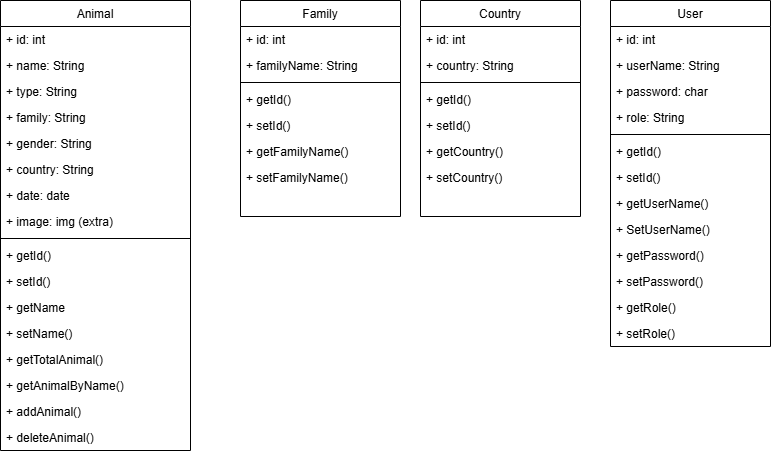

The diagram above was exported from draw.io. Its source (the exported page's mxGraphModel, read from the mxfile embedded in the PNG):
<mxGraphModel dx="880" dy="434" grid="1" gridSize="10" guides="1" tooltips="1" connect="1" arrows="1" fold="1" page="1" pageScale="1" pageWidth="827" pageHeight="1169" math="0" shadow="0">
  <root>
    <mxCell id="WIyWlLk6GJQsqaUBKTNV-0" />
    <mxCell id="WIyWlLk6GJQsqaUBKTNV-1" parent="WIyWlLk6GJQsqaUBKTNV-0" />
    <mxCell id="zkfFHV4jXpPFQw0GAbJ--0" value="Animal" style="swimlane;fontStyle=0;align=center;verticalAlign=top;childLayout=stackLayout;horizontal=1;startSize=26;horizontalStack=0;resizeParent=1;resizeLast=0;collapsible=1;marginBottom=0;rounded=0;shadow=0;strokeWidth=1;" parent="WIyWlLk6GJQsqaUBKTNV-1" vertex="1">
      <mxGeometry x="190" y="120" width="190" height="450" as="geometry">
        <mxRectangle x="230" y="140" width="160" height="26" as="alternateBounds" />
      </mxGeometry>
    </mxCell>
    <mxCell id="Mn32g5vLTcAQpAUAuz5q-2" value="+ id: int" style="text;align=left;verticalAlign=top;spacingLeft=4;spacingRight=4;overflow=hidden;rotatable=0;points=[[0,0.5],[1,0.5]];portConstraint=eastwest;" parent="zkfFHV4jXpPFQw0GAbJ--0" vertex="1">
      <mxGeometry y="26" width="190" height="26" as="geometry" />
    </mxCell>
    <mxCell id="zkfFHV4jXpPFQw0GAbJ--1" value="+ name: String" style="text;align=left;verticalAlign=top;spacingLeft=4;spacingRight=4;overflow=hidden;rotatable=0;points=[[0,0.5],[1,0.5]];portConstraint=eastwest;" parent="zkfFHV4jXpPFQw0GAbJ--0" vertex="1">
      <mxGeometry y="52" width="190" height="26" as="geometry" />
    </mxCell>
    <mxCell id="zkfFHV4jXpPFQw0GAbJ--3" value="+ type: String" style="text;align=left;verticalAlign=top;spacingLeft=4;spacingRight=4;overflow=hidden;rotatable=0;points=[[0,0.5],[1,0.5]];portConstraint=eastwest;rounded=0;shadow=0;html=0;" parent="zkfFHV4jXpPFQw0GAbJ--0" vertex="1">
      <mxGeometry y="78" width="190" height="26" as="geometry" />
    </mxCell>
    <mxCell id="F04RL3OCpTuckG8udAZt-0" value="+ family: String" style="text;align=left;verticalAlign=top;spacingLeft=4;spacingRight=4;overflow=hidden;rotatable=0;points=[[0,0.5],[1,0.5]];portConstraint=eastwest;rounded=0;shadow=0;html=0;" parent="zkfFHV4jXpPFQw0GAbJ--0" vertex="1">
      <mxGeometry y="104" width="190" height="26" as="geometry" />
    </mxCell>
    <mxCell id="F04RL3OCpTuckG8udAZt-1" value="+ gender: String" style="text;align=left;verticalAlign=top;spacingLeft=4;spacingRight=4;overflow=hidden;rotatable=0;points=[[0,0.5],[1,0.5]];portConstraint=eastwest;rounded=0;shadow=0;html=0;" parent="zkfFHV4jXpPFQw0GAbJ--0" vertex="1">
      <mxGeometry y="130" width="190" height="26" as="geometry" />
    </mxCell>
    <mxCell id="F04RL3OCpTuckG8udAZt-9" value="+ country: String" style="text;align=left;verticalAlign=top;spacingLeft=4;spacingRight=4;overflow=hidden;rotatable=0;points=[[0,0.5],[1,0.5]];portConstraint=eastwest;rounded=0;shadow=0;html=0;" parent="zkfFHV4jXpPFQw0GAbJ--0" vertex="1">
      <mxGeometry y="156" width="190" height="26" as="geometry" />
    </mxCell>
    <mxCell id="F04RL3OCpTuckG8udAZt-10" value="+ date: date" style="text;align=left;verticalAlign=top;spacingLeft=4;spacingRight=4;overflow=hidden;rotatable=0;points=[[0,0.5],[1,0.5]];portConstraint=eastwest;rounded=0;shadow=0;html=0;" parent="zkfFHV4jXpPFQw0GAbJ--0" vertex="1">
      <mxGeometry y="182" width="190" height="26" as="geometry" />
    </mxCell>
    <mxCell id="F04RL3OCpTuckG8udAZt-11" value="+ image: img (extra)" style="text;align=left;verticalAlign=top;spacingLeft=4;spacingRight=4;overflow=hidden;rotatable=0;points=[[0,0.5],[1,0.5]];portConstraint=eastwest;rounded=0;shadow=0;html=0;" parent="zkfFHV4jXpPFQw0GAbJ--0" vertex="1">
      <mxGeometry y="208" width="190" height="26" as="geometry" />
    </mxCell>
    <mxCell id="zkfFHV4jXpPFQw0GAbJ--4" value="" style="line;html=1;strokeWidth=1;align=left;verticalAlign=middle;spacingTop=-1;spacingLeft=3;spacingRight=3;rotatable=0;labelPosition=right;points=[];portConstraint=eastwest;" parent="zkfFHV4jXpPFQw0GAbJ--0" vertex="1">
      <mxGeometry y="234" width="190" height="8" as="geometry" />
    </mxCell>
    <mxCell id="Mn32g5vLTcAQpAUAuz5q-1" value="+ getId()" style="text;align=left;verticalAlign=top;spacingLeft=4;spacingRight=4;overflow=hidden;rotatable=0;points=[[0,0.5],[1,0.5]];portConstraint=eastwest;rounded=0;shadow=0;html=0;" parent="zkfFHV4jXpPFQw0GAbJ--0" vertex="1">
      <mxGeometry y="242" width="190" height="26" as="geometry" />
    </mxCell>
    <mxCell id="Mn32g5vLTcAQpAUAuz5q-3" value="+ setId()" style="text;align=left;verticalAlign=top;spacingLeft=4;spacingRight=4;overflow=hidden;rotatable=0;points=[[0,0.5],[1,0.5]];portConstraint=eastwest;rounded=0;shadow=0;html=0;" parent="zkfFHV4jXpPFQw0GAbJ--0" vertex="1">
      <mxGeometry y="268" width="190" height="26" as="geometry" />
    </mxCell>
    <mxCell id="Mn32g5vLTcAQpAUAuz5q-4" value="+ getName" style="text;align=left;verticalAlign=top;spacingLeft=4;spacingRight=4;overflow=hidden;rotatable=0;points=[[0,0.5],[1,0.5]];portConstraint=eastwest;rounded=0;shadow=0;html=0;" parent="zkfFHV4jXpPFQw0GAbJ--0" vertex="1">
      <mxGeometry y="294" width="190" height="26" as="geometry" />
    </mxCell>
    <mxCell id="Mn32g5vLTcAQpAUAuz5q-5" value="+ setName()" style="text;align=left;verticalAlign=top;spacingLeft=4;spacingRight=4;overflow=hidden;rotatable=0;points=[[0,0.5],[1,0.5]];portConstraint=eastwest;rounded=0;shadow=0;html=0;" parent="zkfFHV4jXpPFQw0GAbJ--0" vertex="1">
      <mxGeometry y="320" width="190" height="26" as="geometry" />
    </mxCell>
    <mxCell id="FCiCto-CrdNMobWHuOum-0" value="+ getTotalAnimal()" style="text;align=left;verticalAlign=top;spacingLeft=4;spacingRight=4;overflow=hidden;rotatable=0;points=[[0,0.5],[1,0.5]];portConstraint=eastwest;rounded=0;shadow=0;html=0;" parent="zkfFHV4jXpPFQw0GAbJ--0" vertex="1">
      <mxGeometry y="346" width="190" height="26" as="geometry" />
    </mxCell>
    <mxCell id="FCiCto-CrdNMobWHuOum-1" value="+ getAnimalByName()" style="text;align=left;verticalAlign=top;spacingLeft=4;spacingRight=4;overflow=hidden;rotatable=0;points=[[0,0.5],[1,0.5]];portConstraint=eastwest;rounded=0;shadow=0;html=0;" parent="zkfFHV4jXpPFQw0GAbJ--0" vertex="1">
      <mxGeometry y="372" width="190" height="26" as="geometry" />
    </mxCell>
    <mxCell id="Mn32g5vLTcAQpAUAuz5q-6" value="+ addAnimal()" style="text;align=left;verticalAlign=top;spacingLeft=4;spacingRight=4;overflow=hidden;rotatable=0;points=[[0,0.5],[1,0.5]];portConstraint=eastwest;rounded=0;shadow=0;html=0;" parent="zkfFHV4jXpPFQw0GAbJ--0" vertex="1">
      <mxGeometry y="398" width="190" height="26" as="geometry" />
    </mxCell>
    <mxCell id="Mn32g5vLTcAQpAUAuz5q-7" value="+ deleteAnimal()" style="text;align=left;verticalAlign=top;spacingLeft=4;spacingRight=4;overflow=hidden;rotatable=0;points=[[0,0.5],[1,0.5]];portConstraint=eastwest;rounded=0;shadow=0;html=0;" parent="zkfFHV4jXpPFQw0GAbJ--0" vertex="1">
      <mxGeometry y="424" width="190" height="26" as="geometry" />
    </mxCell>
    <mxCell id="zkfFHV4jXpPFQw0GAbJ--17" value="Family" style="swimlane;fontStyle=0;align=center;verticalAlign=top;childLayout=stackLayout;horizontal=1;startSize=26;horizontalStack=0;resizeParent=1;resizeLast=0;collapsible=1;marginBottom=0;rounded=0;shadow=0;strokeWidth=1;" parent="WIyWlLk6GJQsqaUBKTNV-1" vertex="1">
      <mxGeometry x="430" y="120" width="160" height="216" as="geometry">
        <mxRectangle x="550" y="140" width="160" height="26" as="alternateBounds" />
      </mxGeometry>
    </mxCell>
    <mxCell id="zkfFHV4jXpPFQw0GAbJ--18" value="+ id: int" style="text;align=left;verticalAlign=top;spacingLeft=4;spacingRight=4;overflow=hidden;rotatable=0;points=[[0,0.5],[1,0.5]];portConstraint=eastwest;" parent="zkfFHV4jXpPFQw0GAbJ--17" vertex="1">
      <mxGeometry y="26" width="160" height="26" as="geometry" />
    </mxCell>
    <mxCell id="zkfFHV4jXpPFQw0GAbJ--19" value="+ familyName: String" style="text;align=left;verticalAlign=top;spacingLeft=4;spacingRight=4;overflow=hidden;rotatable=0;points=[[0,0.5],[1,0.5]];portConstraint=eastwest;rounded=0;shadow=0;html=0;" parent="zkfFHV4jXpPFQw0GAbJ--17" vertex="1">
      <mxGeometry y="52" width="160" height="26" as="geometry" />
    </mxCell>
    <mxCell id="zkfFHV4jXpPFQw0GAbJ--23" value="" style="line;html=1;strokeWidth=1;align=left;verticalAlign=middle;spacingTop=-1;spacingLeft=3;spacingRight=3;rotatable=0;labelPosition=right;points=[];portConstraint=eastwest;" parent="zkfFHV4jXpPFQw0GAbJ--17" vertex="1">
      <mxGeometry y="78" width="160" height="8" as="geometry" />
    </mxCell>
    <mxCell id="FCiCto-CrdNMobWHuOum-2" value="+ getId()" style="text;align=left;verticalAlign=top;spacingLeft=4;spacingRight=4;overflow=hidden;rotatable=0;points=[[0,0.5],[1,0.5]];portConstraint=eastwest;rounded=0;shadow=0;html=0;" parent="zkfFHV4jXpPFQw0GAbJ--17" vertex="1">
      <mxGeometry y="86" width="160" height="26" as="geometry" />
    </mxCell>
    <mxCell id="FCiCto-CrdNMobWHuOum-3" value="+ setId()" style="text;align=left;verticalAlign=top;spacingLeft=4;spacingRight=4;overflow=hidden;rotatable=0;points=[[0,0.5],[1,0.5]];portConstraint=eastwest;rounded=0;shadow=0;html=0;" parent="zkfFHV4jXpPFQw0GAbJ--17" vertex="1">
      <mxGeometry y="112" width="160" height="26" as="geometry" />
    </mxCell>
    <mxCell id="FCiCto-CrdNMobWHuOum-4" value="+ getFamilyName()" style="text;align=left;verticalAlign=top;spacingLeft=4;spacingRight=4;overflow=hidden;rotatable=0;points=[[0,0.5],[1,0.5]];portConstraint=eastwest;rounded=0;shadow=0;html=0;" parent="zkfFHV4jXpPFQw0GAbJ--17" vertex="1">
      <mxGeometry y="138" width="160" height="26" as="geometry" />
    </mxCell>
    <mxCell id="FCiCto-CrdNMobWHuOum-5" value="+ setFamilyName()" style="text;align=left;verticalAlign=top;spacingLeft=4;spacingRight=4;overflow=hidden;rotatable=0;points=[[0,0.5],[1,0.5]];portConstraint=eastwest;rounded=0;shadow=0;html=0;" parent="zkfFHV4jXpPFQw0GAbJ--17" vertex="1">
      <mxGeometry y="164" width="160" height="26" as="geometry" />
    </mxCell>
    <mxCell id="F04RL3OCpTuckG8udAZt-12" value="User" style="swimlane;fontStyle=0;align=center;verticalAlign=top;childLayout=stackLayout;horizontal=1;startSize=26;horizontalStack=0;resizeParent=1;resizeLast=0;collapsible=1;marginBottom=0;rounded=0;shadow=0;strokeWidth=1;" parent="WIyWlLk6GJQsqaUBKTNV-1" vertex="1">
      <mxGeometry x="800" y="120" width="160" height="346" as="geometry">
        <mxRectangle x="550" y="140" width="160" height="26" as="alternateBounds" />
      </mxGeometry>
    </mxCell>
    <mxCell id="F04RL3OCpTuckG8udAZt-13" value="+ id: int" style="text;align=left;verticalAlign=top;spacingLeft=4;spacingRight=4;overflow=hidden;rotatable=0;points=[[0,0.5],[1,0.5]];portConstraint=eastwest;" parent="F04RL3OCpTuckG8udAZt-12" vertex="1">
      <mxGeometry y="26" width="160" height="26" as="geometry" />
    </mxCell>
    <mxCell id="F04RL3OCpTuckG8udAZt-14" value="+ userName: String" style="text;align=left;verticalAlign=top;spacingLeft=4;spacingRight=4;overflow=hidden;rotatable=0;points=[[0,0.5],[1,0.5]];portConstraint=eastwest;rounded=0;shadow=0;html=0;" parent="F04RL3OCpTuckG8udAZt-12" vertex="1">
      <mxGeometry y="52" width="160" height="26" as="geometry" />
    </mxCell>
    <mxCell id="F04RL3OCpTuckG8udAZt-16" value="+ password: char" style="text;align=left;verticalAlign=top;spacingLeft=4;spacingRight=4;overflow=hidden;rotatable=0;points=[[0,0.5],[1,0.5]];portConstraint=eastwest;rounded=0;shadow=0;html=0;" parent="F04RL3OCpTuckG8udAZt-12" vertex="1">
      <mxGeometry y="78" width="160" height="26" as="geometry" />
    </mxCell>
    <mxCell id="F04RL3OCpTuckG8udAZt-17" value="+ role: String" style="text;align=left;verticalAlign=top;spacingLeft=4;spacingRight=4;overflow=hidden;rotatable=0;points=[[0,0.5],[1,0.5]];portConstraint=eastwest;rounded=0;shadow=0;html=0;" parent="F04RL3OCpTuckG8udAZt-12" vertex="1">
      <mxGeometry y="104" width="160" height="26" as="geometry" />
    </mxCell>
    <mxCell id="F04RL3OCpTuckG8udAZt-15" value="" style="line;html=1;strokeWidth=1;align=left;verticalAlign=middle;spacingTop=-1;spacingLeft=3;spacingRight=3;rotatable=0;labelPosition=right;points=[];portConstraint=eastwest;" parent="F04RL3OCpTuckG8udAZt-12" vertex="1">
      <mxGeometry y="130" width="160" height="8" as="geometry" />
    </mxCell>
    <mxCell id="FCiCto-CrdNMobWHuOum-6" value="+ getId()" style="text;align=left;verticalAlign=top;spacingLeft=4;spacingRight=4;overflow=hidden;rotatable=0;points=[[0,0.5],[1,0.5]];portConstraint=eastwest;rounded=0;shadow=0;html=0;" parent="F04RL3OCpTuckG8udAZt-12" vertex="1">
      <mxGeometry y="138" width="160" height="26" as="geometry" />
    </mxCell>
    <mxCell id="FCiCto-CrdNMobWHuOum-7" value="+ setId()" style="text;align=left;verticalAlign=top;spacingLeft=4;spacingRight=4;overflow=hidden;rotatable=0;points=[[0,0.5],[1,0.5]];portConstraint=eastwest;rounded=0;shadow=0;html=0;" parent="F04RL3OCpTuckG8udAZt-12" vertex="1">
      <mxGeometry y="164" width="160" height="26" as="geometry" />
    </mxCell>
    <mxCell id="FCiCto-CrdNMobWHuOum-8" value="+ getUserName()" style="text;align=left;verticalAlign=top;spacingLeft=4;spacingRight=4;overflow=hidden;rotatable=0;points=[[0,0.5],[1,0.5]];portConstraint=eastwest;rounded=0;shadow=0;html=0;" parent="F04RL3OCpTuckG8udAZt-12" vertex="1">
      <mxGeometry y="190" width="160" height="26" as="geometry" />
    </mxCell>
    <mxCell id="FCiCto-CrdNMobWHuOum-9" value="+ SetUserName()" style="text;align=left;verticalAlign=top;spacingLeft=4;spacingRight=4;overflow=hidden;rotatable=0;points=[[0,0.5],[1,0.5]];portConstraint=eastwest;rounded=0;shadow=0;html=0;" parent="F04RL3OCpTuckG8udAZt-12" vertex="1">
      <mxGeometry y="216" width="160" height="26" as="geometry" />
    </mxCell>
    <mxCell id="FCiCto-CrdNMobWHuOum-10" value="+ getPassword()" style="text;align=left;verticalAlign=top;spacingLeft=4;spacingRight=4;overflow=hidden;rotatable=0;points=[[0,0.5],[1,0.5]];portConstraint=eastwest;rounded=0;shadow=0;html=0;" parent="F04RL3OCpTuckG8udAZt-12" vertex="1">
      <mxGeometry y="242" width="160" height="26" as="geometry" />
    </mxCell>
    <mxCell id="FCiCto-CrdNMobWHuOum-11" value="+ setPassword()" style="text;align=left;verticalAlign=top;spacingLeft=4;spacingRight=4;overflow=hidden;rotatable=0;points=[[0,0.5],[1,0.5]];portConstraint=eastwest;rounded=0;shadow=0;html=0;" parent="F04RL3OCpTuckG8udAZt-12" vertex="1">
      <mxGeometry y="268" width="160" height="26" as="geometry" />
    </mxCell>
    <mxCell id="FCiCto-CrdNMobWHuOum-12" value="+ getRole()" style="text;align=left;verticalAlign=top;spacingLeft=4;spacingRight=4;overflow=hidden;rotatable=0;points=[[0,0.5],[1,0.5]];portConstraint=eastwest;rounded=0;shadow=0;html=0;" parent="F04RL3OCpTuckG8udAZt-12" vertex="1">
      <mxGeometry y="294" width="160" height="26" as="geometry" />
    </mxCell>
    <mxCell id="FCiCto-CrdNMobWHuOum-13" value="+ setRole()" style="text;align=left;verticalAlign=top;spacingLeft=4;spacingRight=4;overflow=hidden;rotatable=0;points=[[0,0.5],[1,0.5]];portConstraint=eastwest;rounded=0;shadow=0;html=0;" parent="F04RL3OCpTuckG8udAZt-12" vertex="1">
      <mxGeometry y="320" width="160" height="26" as="geometry" />
    </mxCell>
    <mxCell id="XGSNbcTYl_t0SRc7g5kU-0" value="Country" style="swimlane;fontStyle=0;align=center;verticalAlign=top;childLayout=stackLayout;horizontal=1;startSize=26;horizontalStack=0;resizeParent=1;resizeLast=0;collapsible=1;marginBottom=0;rounded=0;shadow=0;strokeWidth=1;" vertex="1" parent="WIyWlLk6GJQsqaUBKTNV-1">
      <mxGeometry x="610" y="120" width="160" height="216" as="geometry">
        <mxRectangle x="550" y="140" width="160" height="26" as="alternateBounds" />
      </mxGeometry>
    </mxCell>
    <mxCell id="XGSNbcTYl_t0SRc7g5kU-1" value="+ id: int" style="text;align=left;verticalAlign=top;spacingLeft=4;spacingRight=4;overflow=hidden;rotatable=0;points=[[0,0.5],[1,0.5]];portConstraint=eastwest;" vertex="1" parent="XGSNbcTYl_t0SRc7g5kU-0">
      <mxGeometry y="26" width="160" height="26" as="geometry" />
    </mxCell>
    <mxCell id="XGSNbcTYl_t0SRc7g5kU-2" value="+ country: String" style="text;align=left;verticalAlign=top;spacingLeft=4;spacingRight=4;overflow=hidden;rotatable=0;points=[[0,0.5],[1,0.5]];portConstraint=eastwest;rounded=0;shadow=0;html=0;" vertex="1" parent="XGSNbcTYl_t0SRc7g5kU-0">
      <mxGeometry y="52" width="160" height="26" as="geometry" />
    </mxCell>
    <mxCell id="XGSNbcTYl_t0SRc7g5kU-3" value="" style="line;html=1;strokeWidth=1;align=left;verticalAlign=middle;spacingTop=-1;spacingLeft=3;spacingRight=3;rotatable=0;labelPosition=right;points=[];portConstraint=eastwest;" vertex="1" parent="XGSNbcTYl_t0SRc7g5kU-0">
      <mxGeometry y="78" width="160" height="8" as="geometry" />
    </mxCell>
    <mxCell id="XGSNbcTYl_t0SRc7g5kU-4" value="+ getId()" style="text;align=left;verticalAlign=top;spacingLeft=4;spacingRight=4;overflow=hidden;rotatable=0;points=[[0,0.5],[1,0.5]];portConstraint=eastwest;rounded=0;shadow=0;html=0;" vertex="1" parent="XGSNbcTYl_t0SRc7g5kU-0">
      <mxGeometry y="86" width="160" height="26" as="geometry" />
    </mxCell>
    <mxCell id="XGSNbcTYl_t0SRc7g5kU-5" value="+ setId()" style="text;align=left;verticalAlign=top;spacingLeft=4;spacingRight=4;overflow=hidden;rotatable=0;points=[[0,0.5],[1,0.5]];portConstraint=eastwest;rounded=0;shadow=0;html=0;" vertex="1" parent="XGSNbcTYl_t0SRc7g5kU-0">
      <mxGeometry y="112" width="160" height="26" as="geometry" />
    </mxCell>
    <mxCell id="XGSNbcTYl_t0SRc7g5kU-6" value="+ getCountry()" style="text;align=left;verticalAlign=top;spacingLeft=4;spacingRight=4;overflow=hidden;rotatable=0;points=[[0,0.5],[1,0.5]];portConstraint=eastwest;rounded=0;shadow=0;html=0;" vertex="1" parent="XGSNbcTYl_t0SRc7g5kU-0">
      <mxGeometry y="138" width="160" height="26" as="geometry" />
    </mxCell>
    <mxCell id="XGSNbcTYl_t0SRc7g5kU-7" value="+ setCountry()" style="text;align=left;verticalAlign=top;spacingLeft=4;spacingRight=4;overflow=hidden;rotatable=0;points=[[0,0.5],[1,0.5]];portConstraint=eastwest;rounded=0;shadow=0;html=0;" vertex="1" parent="XGSNbcTYl_t0SRc7g5kU-0">
      <mxGeometry y="164" width="160" height="26" as="geometry" />
    </mxCell>
  </root>
</mxGraphModel>